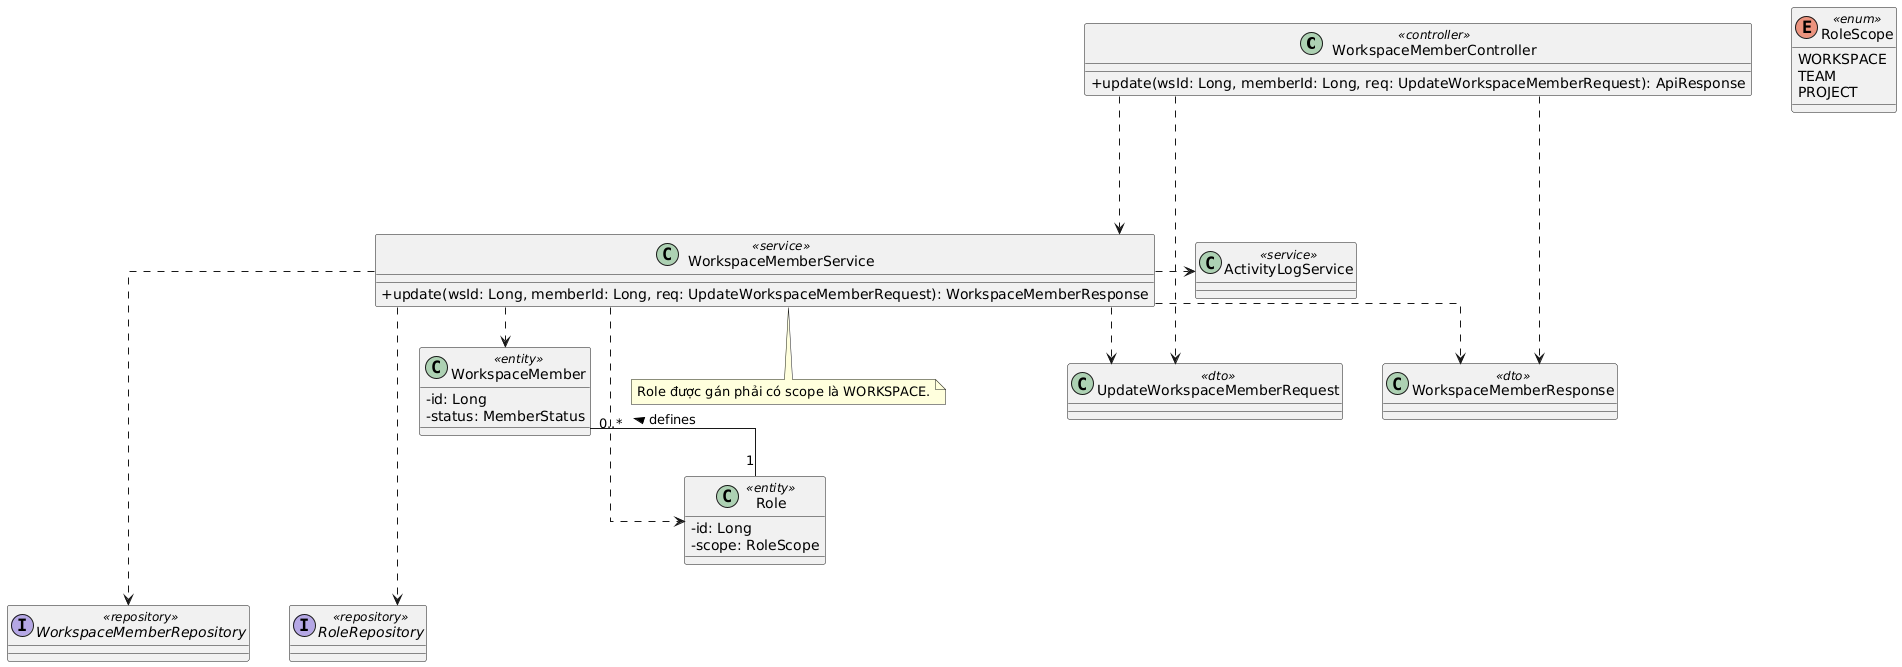

The diagram above was rendered by PlantUML. Its source (embedded in the PNG):
@startuml
top to bottom direction
skinparam linetype ortho
skinparam classAttributeIconSize 0
skinparam nodesep 40
skinparam ranksep 40

class WorkspaceMemberController <<controller>> {
  +update(wsId: Long, memberId: Long, req: UpdateWorkspaceMemberRequest): ApiResponse
}
class WorkspaceMemberService <<service>> {
  +update(wsId: Long, memberId: Long, req: UpdateWorkspaceMemberRequest): WorkspaceMemberResponse
}
class ActivityLogService <<service>>

interface WorkspaceMemberRepository <<repository>>
interface RoleRepository <<repository>>

class WorkspaceMember <<entity>> {
  -id: Long
  -status: MemberStatus
}
class Role <<entity>> {
  -id: Long
  -scope: RoleScope
}
enum RoleScope <<enum>> {
  WORKSPACE
  TEAM
  PROJECT
}

class UpdateWorkspaceMemberRequest <<dto>>
class WorkspaceMemberResponse <<dto>>

' Luồng chính
WorkspaceMemberController ..down..> WorkspaceMemberService
WorkspaceMemberService ..down..> WorkspaceMemberRepository
WorkspaceMemberService ..down..> RoleRepository
WorkspaceMemberService ..right..> ActivityLogService

' Quan hệ Entity
Role "1" -up- "0..*" WorkspaceMember : defines >

' Liên kết phụ thuộc (Dependency)
WorkspaceMemberController ..> UpdateWorkspaceMemberRequest
WorkspaceMemberController ..> WorkspaceMemberResponse
WorkspaceMemberService ..> UpdateWorkspaceMemberRequest
WorkspaceMemberService ..> WorkspaceMemberResponse
WorkspaceMemberService ..> WorkspaceMember
WorkspaceMemberService ..> Role

note bottom of WorkspaceMemberService
  Role được gán phải có scope là WORKSPACE.
end note
@enduml